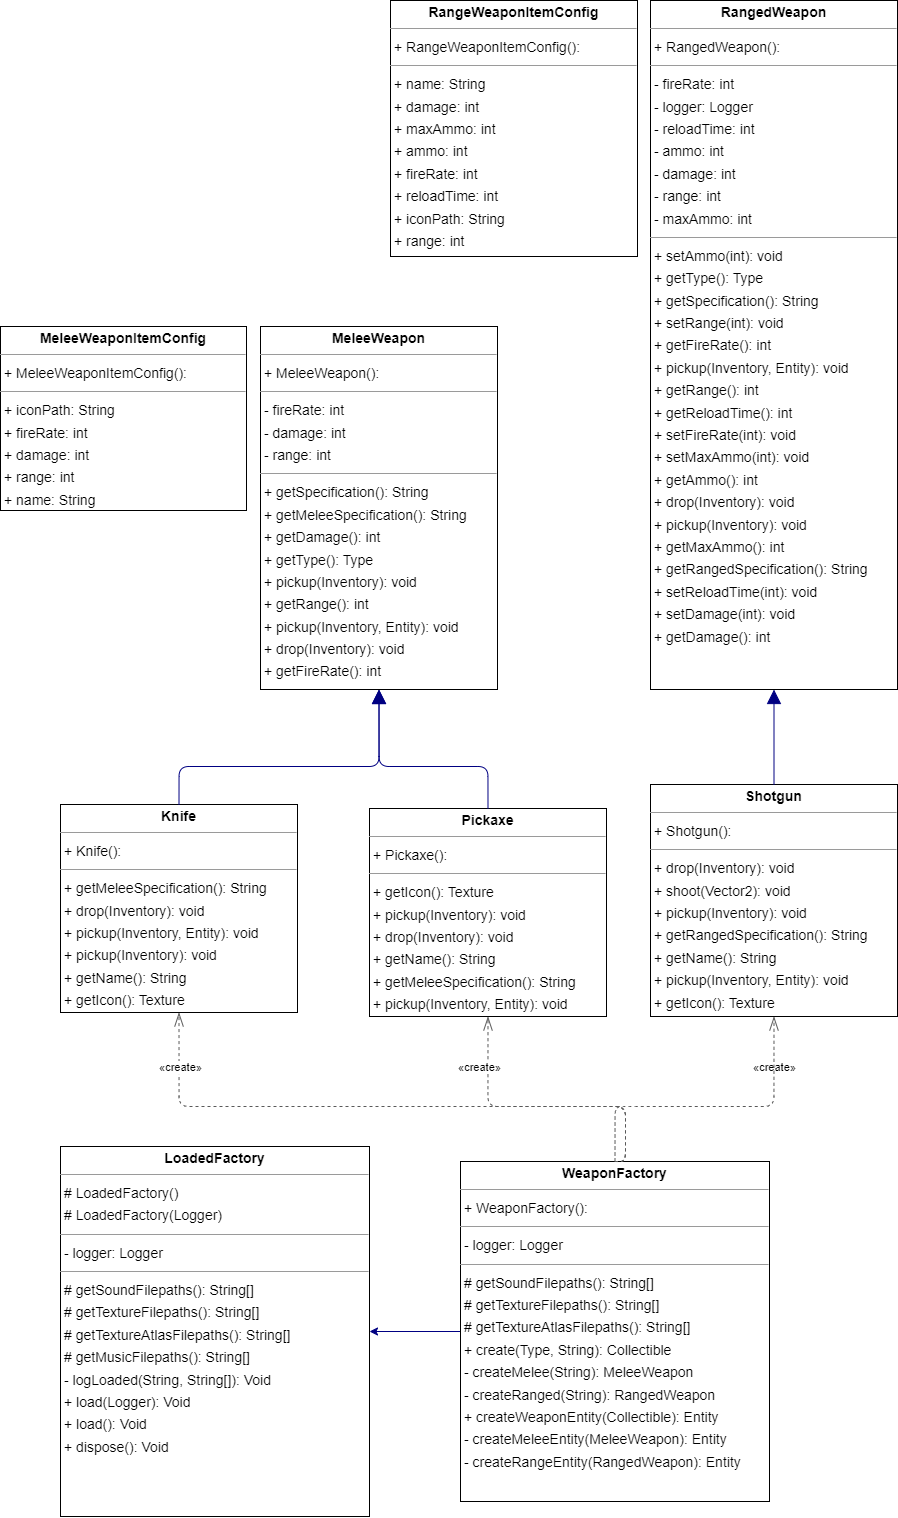

The diagram above was exported from draw.io. Its source (the exported page's mxGraphModel, read from the mxfile embedded in the PNG):
<mxGraphModel dx="5067" dy="1398" grid="1" gridSize="10" guides="1" tooltips="1" connect="1" arrows="1" fold="1" page="1" pageScale="1" pageWidth="1100" pageHeight="850" math="0" shadow="0">
  <root>
    <mxCell id="0" />
    <mxCell id="1" parent="0" />
    <mxCell id="7cV_UDr6OkHReSegC6ww-1" value="&lt;p style=&quot;margin:0px;margin-top:4px;text-align:center;&quot;&gt;&lt;b&gt;Knife&lt;/b&gt;&lt;/p&gt;&lt;hr size=&quot;1&quot;/&gt;&lt;p style=&quot;margin:0 0 0 4px;line-height:1.6;&quot;&gt;+ Knife(): &lt;/p&gt;&lt;hr size=&quot;1&quot;/&gt;&lt;p style=&quot;margin:0 0 0 4px;line-height:1.6;&quot;&gt;+ getMeleeSpecification(): String&lt;br/&gt;+ drop(Inventory): void&lt;br/&gt;+ pickup(Inventory, Entity): void&lt;br/&gt;+ pickup(Inventory): void&lt;br/&gt;+ getName(): String&lt;br/&gt;+ getIcon(): Texture&lt;/p&gt;" style="verticalAlign=top;align=left;overflow=fill;fontSize=14;fontFamily=Helvetica;html=1;rounded=0;shadow=0;comic=0;labelBackgroundColor=none;strokeWidth=1;" vertex="1" parent="1">
      <mxGeometry x="-1920" y="858" width="237" height="208" as="geometry" />
    </mxCell>
    <mxCell id="7cV_UDr6OkHReSegC6ww-2" value="&lt;p style=&quot;margin:0px;margin-top:4px;text-align:center;&quot;&gt;&lt;b&gt;MeleeWeapon&lt;/b&gt;&lt;/p&gt;&lt;hr size=&quot;1&quot;/&gt;&lt;p style=&quot;margin:0 0 0 4px;line-height:1.6;&quot;&gt;+ MeleeWeapon(): &lt;/p&gt;&lt;hr size=&quot;1&quot;/&gt;&lt;p style=&quot;margin:0 0 0 4px;line-height:1.6;&quot;&gt;- fireRate: int&lt;br/&gt;- damage: int&lt;br/&gt;- range: int&lt;/p&gt;&lt;hr size=&quot;1&quot;/&gt;&lt;p style=&quot;margin:0 0 0 4px;line-height:1.6;&quot;&gt;+ getSpecification(): String&lt;br/&gt;+ getMeleeSpecification(): String&lt;br/&gt;+ getDamage(): int&lt;br/&gt;+ getType(): Type&lt;br/&gt;+ pickup(Inventory): void&lt;br/&gt;+ getRange(): int&lt;br/&gt;+ pickup(Inventory, Entity): void&lt;br/&gt;+ drop(Inventory): void&lt;br/&gt;+ getFireRate(): int&lt;/p&gt;" style="verticalAlign=top;align=left;overflow=fill;fontSize=14;fontFamily=Helvetica;html=1;rounded=0;shadow=0;comic=0;labelBackgroundColor=none;strokeWidth=1;" vertex="1" parent="1">
      <mxGeometry x="-1720" y="380" width="237" height="363" as="geometry" />
    </mxCell>
    <mxCell id="7cV_UDr6OkHReSegC6ww-3" value="&lt;p style=&quot;margin:0px;margin-top:4px;text-align:center;&quot;&gt;&lt;b&gt;MeleeWeaponItemConfig&lt;/b&gt;&lt;/p&gt;&lt;hr size=&quot;1&quot;/&gt;&lt;p style=&quot;margin:0 0 0 4px;line-height:1.6;&quot;&gt;+ MeleeWeaponItemConfig(): &lt;/p&gt;&lt;hr size=&quot;1&quot;/&gt;&lt;p style=&quot;margin:0 0 0 4px;line-height:1.6;&quot;&gt;+ iconPath: String&lt;br/&gt;+ fireRate: int&lt;br/&gt;+ damage: int&lt;br/&gt;+ range: int&lt;br/&gt;+ name: String&lt;/p&gt;" style="verticalAlign=top;align=left;overflow=fill;fontSize=14;fontFamily=Helvetica;html=1;rounded=0;shadow=0;comic=0;labelBackgroundColor=none;strokeWidth=1;" vertex="1" parent="1">
      <mxGeometry x="-1980" y="380" width="246" height="184" as="geometry" />
    </mxCell>
    <mxCell id="7cV_UDr6OkHReSegC6ww-4" value="&lt;p style=&quot;margin:0px;margin-top:4px;text-align:center;&quot;&gt;&lt;b&gt;Pickaxe&lt;/b&gt;&lt;/p&gt;&lt;hr size=&quot;1&quot;/&gt;&lt;p style=&quot;margin:0 0 0 4px;line-height:1.6;&quot;&gt;+ Pickaxe(): &lt;/p&gt;&lt;hr size=&quot;1&quot;/&gt;&lt;p style=&quot;margin:0 0 0 4px;line-height:1.6;&quot;&gt;+ getIcon(): Texture&lt;br/&gt;+ pickup(Inventory): void&lt;br/&gt;+ drop(Inventory): void&lt;br/&gt;+ getName(): String&lt;br/&gt;+ getMeleeSpecification(): String&lt;br/&gt;+ pickup(Inventory, Entity): void&lt;/p&gt;" style="verticalAlign=top;align=left;overflow=fill;fontSize=14;fontFamily=Helvetica;html=1;rounded=0;shadow=0;comic=0;labelBackgroundColor=none;strokeWidth=1;" vertex="1" parent="1">
      <mxGeometry x="-1611" y="862" width="237" height="208" as="geometry" />
    </mxCell>
    <mxCell id="7cV_UDr6OkHReSegC6ww-5" value="&lt;p style=&quot;margin:0px;margin-top:4px;text-align:center;&quot;&gt;&lt;b&gt;RangeWeaponItemConfig&lt;/b&gt;&lt;/p&gt;&lt;hr size=&quot;1&quot;/&gt;&lt;p style=&quot;margin:0 0 0 4px;line-height:1.6;&quot;&gt;+ RangeWeaponItemConfig(): &lt;/p&gt;&lt;hr size=&quot;1&quot;/&gt;&lt;p style=&quot;margin:0 0 0 4px;line-height:1.6;&quot;&gt;+ name: String&lt;br/&gt;+ damage: int&lt;br/&gt;+ maxAmmo: int&lt;br/&gt;+ ammo: int&lt;br/&gt;+ fireRate: int&lt;br/&gt;+ reloadTime: int&lt;br/&gt;+ iconPath: String&lt;br/&gt;+ range: int&lt;/p&gt;" style="verticalAlign=top;align=left;overflow=fill;fontSize=14;fontFamily=Helvetica;html=1;rounded=0;shadow=0;comic=0;labelBackgroundColor=none;strokeWidth=1;" vertex="1" parent="1">
      <mxGeometry x="-1590" y="54" width="247" height="256" as="geometry" />
    </mxCell>
    <mxCell id="7cV_UDr6OkHReSegC6ww-6" value="&lt;p style=&quot;margin:0px;margin-top:4px;text-align:center;&quot;&gt;&lt;b&gt;RangedWeapon&lt;/b&gt;&lt;/p&gt;&lt;hr size=&quot;1&quot;&gt;&lt;p style=&quot;margin:0 0 0 4px;line-height:1.6;&quot;&gt;+ RangedWeapon(): &lt;/p&gt;&lt;hr size=&quot;1&quot;&gt;&lt;p style=&quot;margin:0 0 0 4px;line-height:1.6;&quot;&gt;- fireRate: int&lt;br&gt;- logger: Logger&lt;br&gt;- reloadTime: int&lt;br&gt;- ammo: int&lt;br&gt;- damage: int&lt;br&gt;- range: int&lt;br&gt;- maxAmmo: int&lt;/p&gt;&lt;hr size=&quot;1&quot;&gt;&lt;p style=&quot;margin:0 0 0 4px;line-height:1.6;&quot;&gt;+ setAmmo(int): void&lt;br&gt;+ getType(): Type&lt;br&gt;+ getSpecification(): String&lt;br&gt;+ setRange(int): void&lt;br&gt;+ getFireRate(): int&lt;br&gt;+ pickup(Inventory, Entity): void&lt;br&gt;+ getRange(): int&lt;br&gt;+ getReloadTime(): int&lt;br&gt;+ setFireRate(int): void&lt;br&gt;+ setMaxAmmo(int): void&lt;br&gt;+ getAmmo(): int&lt;br&gt;+ drop(Inventory): void&lt;br&gt;+ pickup(Inventory): void&lt;br&gt;+ getMaxAmmo(): int&lt;br&gt;+ getRangedSpecification(): String&lt;br&gt;+ setReloadTime(int): void&lt;br&gt;+ setDamage(int): void&lt;br&gt;+ getDamage(): int&lt;/p&gt;" style="verticalAlign=top;align=left;overflow=fill;fontSize=14;fontFamily=Helvetica;html=1;rounded=0;shadow=0;comic=0;labelBackgroundColor=none;strokeWidth=1;" vertex="1" parent="1">
      <mxGeometry x="-1330" y="54" width="247" height="689" as="geometry" />
    </mxCell>
    <mxCell id="7cV_UDr6OkHReSegC6ww-7" value="&lt;p style=&quot;margin:0px;margin-top:4px;text-align:center;&quot;&gt;&lt;b&gt;Shotgun&lt;/b&gt;&lt;/p&gt;&lt;hr size=&quot;1&quot;/&gt;&lt;p style=&quot;margin:0 0 0 4px;line-height:1.6;&quot;&gt;+ Shotgun(): &lt;/p&gt;&lt;hr size=&quot;1&quot;/&gt;&lt;p style=&quot;margin:0 0 0 4px;line-height:1.6;&quot;&gt;+ drop(Inventory): void&lt;br/&gt;+ shoot(Vector2): void&lt;br/&gt;+ pickup(Inventory): void&lt;br/&gt;+ getRangedSpecification(): String&lt;br/&gt;+ getName(): String&lt;br/&gt;+ pickup(Inventory, Entity): void&lt;br/&gt;+ getIcon(): Texture&lt;/p&gt;" style="verticalAlign=top;align=left;overflow=fill;fontSize=14;fontFamily=Helvetica;html=1;rounded=0;shadow=0;comic=0;labelBackgroundColor=none;strokeWidth=1;" vertex="1" parent="1">
      <mxGeometry x="-1330" y="838" width="247" height="232" as="geometry" />
    </mxCell>
    <mxCell id="7cV_UDr6OkHReSegC6ww-8" style="edgeStyle=orthogonalEdgeStyle;rounded=1;orthogonalLoop=1;jettySize=auto;html=1;exitX=0;exitY=0.5;exitDx=0;exitDy=0;entryX=1;entryY=0.5;entryDx=0;entryDy=0;strokeColor=#000082;curved=0;" edge="1" parent="1" source="7cV_UDr6OkHReSegC6ww-9" target="7cV_UDr6OkHReSegC6ww-19">
      <mxGeometry relative="1" as="geometry" />
    </mxCell>
    <mxCell id="7cV_UDr6OkHReSegC6ww-9" value="&lt;p style=&quot;margin:0px;margin-top:4px;text-align:center;&quot;&gt;&lt;b&gt;WeaponFactory&lt;/b&gt;&lt;/p&gt;&lt;hr size=&quot;1&quot;&gt;&lt;p style=&quot;margin:0 0 0 4px;line-height:1.6;&quot;&gt;+ WeaponFactory(): &lt;/p&gt;&lt;hr size=&quot;1&quot;&gt;&lt;p style=&quot;margin:0 0 0 4px;line-height:1.6;&quot;&gt;- logger: Logger&lt;/p&gt;&lt;hr size=&quot;1&quot;&gt;&lt;p style=&quot;margin:0 0 0 4px;line-height:1.6;&quot;&gt;# getSoundFilepaths(): String[]&lt;/p&gt;&lt;p style=&quot;margin:0 0 0 4px;line-height:1.6;&quot;&gt;# getTextureFilepaths(): String[]&lt;/p&gt;&lt;p style=&quot;margin:0 0 0 4px;line-height:1.6;&quot;&gt;# getTextureAtlasFilepaths(): String[]&lt;/p&gt;&lt;p style=&quot;margin:0 0 0 4px;line-height:1.6;&quot;&gt;+ create(Type, String): Collectible&lt;/p&gt;&lt;p style=&quot;margin:0 0 0 4px;line-height:1.6;&quot;&gt;- createMelee(String): MeleeWeapon&lt;/p&gt;&lt;p style=&quot;margin:0 0 0 4px;line-height:1.6;&quot;&gt;- createRanged(String): RangedWeapon&lt;/p&gt;&lt;p style=&quot;margin:0 0 0 4px;line-height:1.6;&quot;&gt;+ createWeaponEntity(Collectible): Entity&lt;br&gt;- createMeleeEntity(MeleeWeapon): Entity&lt;br&gt;- createRangeEntity(RangedWeapon): Entity&lt;br&gt;&lt;br&gt;&lt;/p&gt;" style="verticalAlign=top;align=left;overflow=fill;fontSize=14;fontFamily=Helvetica;html=1;rounded=0;shadow=0;comic=0;labelBackgroundColor=none;strokeWidth=1;" vertex="1" parent="1">
      <mxGeometry x="-1520" y="1215" width="309" height="340" as="geometry" />
    </mxCell>
    <mxCell id="7cV_UDr6OkHReSegC6ww-10" value="" style="html=1;rounded=1;dashed=0;startArrow=none;endArrow=block;endSize=12;strokeColor=#000082;exitX=0.500;exitY=0.000;exitDx=0;exitDy=0;entryX=0.500;entryY=1.000;entryDx=0;entryDy=0;edgeStyle=orthogonalEdgeStyle;" edge="1" parent="1" source="7cV_UDr6OkHReSegC6ww-1" target="7cV_UDr6OkHReSegC6ww-2">
      <mxGeometry width="50" height="50" relative="1" as="geometry">
        <Array as="points">
          <mxPoint x="-1802" y="820" />
          <mxPoint x="-1602" y="820" />
        </Array>
      </mxGeometry>
    </mxCell>
    <mxCell id="7cV_UDr6OkHReSegC6ww-11" value="" style="html=1;rounded=1;dashed=0;startArrow=none;endArrow=block;endSize=12;strokeColor=#000082;exitX=0.500;exitY=0.000;exitDx=0;exitDy=0;entryX=0.500;entryY=1.000;entryDx=0;entryDy=0;edgeStyle=orthogonalEdgeStyle;" edge="1" parent="1" source="7cV_UDr6OkHReSegC6ww-4" target="7cV_UDr6OkHReSegC6ww-2">
      <mxGeometry width="50" height="50" relative="1" as="geometry">
        <Array as="points">
          <mxPoint x="-1492" y="820" />
          <mxPoint x="-1601" y="820" />
        </Array>
      </mxGeometry>
    </mxCell>
    <mxCell id="7cV_UDr6OkHReSegC6ww-12" value="" style="html=1;rounded=1;dashed=0;startArrow=none;endArrow=block;endSize=12;strokeColor=#000082;exitX=0.500;exitY=0.000;exitDx=0;exitDy=0;entryX=0.500;entryY=1.000;entryDx=0;entryDy=0;edgeStyle=orthogonalEdgeStyle;" edge="1" parent="1" source="7cV_UDr6OkHReSegC6ww-7" target="7cV_UDr6OkHReSegC6ww-6">
      <mxGeometry width="50" height="50" relative="1" as="geometry" />
    </mxCell>
    <mxCell id="7cV_UDr6OkHReSegC6ww-13" value="" style="html=1;rounded=1;dashed=1;startArrow=none;endArrow=openThin;endSize=12;strokeColor=#595959;exitX=0.500;exitY=0.000;exitDx=0;exitDy=0;entryX=0.500;entryY=1.000;entryDx=0;entryDy=0;edgeStyle=orthogonalEdgeStyle;" edge="1" parent="1" source="7cV_UDr6OkHReSegC6ww-9" target="7cV_UDr6OkHReSegC6ww-1">
      <mxGeometry width="50" height="50" relative="1" as="geometry">
        <Array as="points">
          <mxPoint x="-1355" y="1160" />
          <mxPoint x="-1802" y="1160" />
        </Array>
      </mxGeometry>
    </mxCell>
    <mxCell id="7cV_UDr6OkHReSegC6ww-14" value="&lt;span style=&quot;text-align: left;&quot;&gt;«create»&lt;/span&gt;" style="edgeLabel;html=1;align=center;verticalAlign=middle;resizable=0;points=[];" vertex="1" connectable="0" parent="7cV_UDr6OkHReSegC6ww-13">
      <mxGeometry x="0.1449" y="2" relative="1" as="geometry">
        <mxPoint x="-165" y="-42" as="offset" />
      </mxGeometry>
    </mxCell>
    <mxCell id="7cV_UDr6OkHReSegC6ww-15" value="" style="html=1;rounded=1;dashed=1;startArrow=none;endArrow=openThin;endSize=12;strokeColor=#595959;exitX=0.500;exitY=0.000;exitDx=0;exitDy=0;entryX=0.500;entryY=1.000;entryDx=0;entryDy=0;edgeStyle=orthogonalEdgeStyle;" edge="1" parent="1" source="7cV_UDr6OkHReSegC6ww-9" target="7cV_UDr6OkHReSegC6ww-4">
      <mxGeometry width="50" height="50" relative="1" as="geometry">
        <Array as="points">
          <mxPoint x="-1355" y="1160" />
          <mxPoint x="-1492" y="1160" />
        </Array>
      </mxGeometry>
    </mxCell>
    <mxCell id="7cV_UDr6OkHReSegC6ww-16" value="&lt;span style=&quot;text-align: left;&quot;&gt;«create»&lt;/span&gt;" style="edgeLabel;html=1;align=center;verticalAlign=middle;resizable=0;points=[];" vertex="1" connectable="0" parent="7cV_UDr6OkHReSegC6ww-15">
      <mxGeometry x="-0.5499" y="-2" relative="1" as="geometry">
        <mxPoint x="149" y="-38" as="offset" />
      </mxGeometry>
    </mxCell>
    <mxCell id="7cV_UDr6OkHReSegC6ww-17" value="" style="html=1;rounded=1;dashed=1;startArrow=none;endArrow=openThin;endSize=12;strokeColor=#595959;exitX=0.500;exitY=0.000;exitDx=0;exitDy=0;entryX=0.500;entryY=1.000;entryDx=0;entryDy=0;edgeStyle=orthogonalEdgeStyle;" edge="1" parent="1" source="7cV_UDr6OkHReSegC6ww-9" target="7cV_UDr6OkHReSegC6ww-7">
      <mxGeometry width="50" height="50" relative="1" as="geometry">
        <Array as="points">
          <mxPoint x="-1355" y="1160" />
          <mxPoint x="-1016" y="1160" />
        </Array>
      </mxGeometry>
    </mxCell>
    <mxCell id="7cV_UDr6OkHReSegC6ww-18" value="&lt;span style=&quot;text-align: left;&quot;&gt;«create»&lt;/span&gt;" style="edgeLabel;html=1;align=center;verticalAlign=middle;resizable=0;points=[];" vertex="1" connectable="0" parent="7cV_UDr6OkHReSegC6ww-17">
      <mxGeometry x="-0.8824" y="1" relative="1" as="geometry">
        <mxPoint x="-136" y="-77" as="offset" />
      </mxGeometry>
    </mxCell>
    <mxCell id="7cV_UDr6OkHReSegC6ww-19" value="&lt;p style=&quot;margin:0px;margin-top:4px;text-align:center;&quot;&gt;&lt;b&gt;LoadedFactory&lt;/b&gt;&lt;/p&gt;&lt;hr size=&quot;1&quot;&gt;&lt;p style=&quot;margin:0 0 0 4px;line-height:1.6;&quot;&gt;# LoadedFactory() &lt;br&gt;&lt;/p&gt;&lt;p style=&quot;margin:0 0 0 4px;line-height:1.6;&quot;&gt;# LoadedFactory(Logger)&lt;br&gt;&lt;/p&gt;&lt;hr size=&quot;1&quot;&gt;&lt;p style=&quot;margin:0 0 0 4px;line-height:1.6;&quot;&gt;- logger: Logger&lt;/p&gt;&lt;hr size=&quot;1&quot;&gt;&lt;p style=&quot;margin:0 0 0 4px;line-height:1.6;&quot;&gt;# getSoundFilepaths(): String[]&lt;br&gt;# getTextureFilepaths(): String[]&lt;br&gt;# getTextureAtlasFilepaths(): String[]&lt;/p&gt;&lt;p style=&quot;margin:0 0 0 4px;line-height:1.6;&quot;&gt;# getMusicFilepaths(): String[]&lt;/p&gt;&lt;p style=&quot;margin:0 0 0 4px;line-height:1.6;&quot;&gt;- logLoaded(String, String[]): Void&lt;/p&gt;&lt;p style=&quot;margin:0 0 0 4px;line-height:1.6;&quot;&gt;+ load(Logger): Void&lt;/p&gt;&lt;p style=&quot;margin:0 0 0 4px;line-height:1.6;&quot;&gt;+ load(): Void&lt;/p&gt;&lt;p style=&quot;margin:0 0 0 4px;line-height:1.6;&quot;&gt;+ dispose(): Void&lt;br&gt;&lt;/p&gt;" style="verticalAlign=top;align=left;overflow=fill;fontSize=14;fontFamily=Helvetica;html=1;rounded=0;shadow=0;comic=0;labelBackgroundColor=none;strokeWidth=1;" vertex="1" parent="1">
      <mxGeometry x="-1920" y="1200" width="309" height="370" as="geometry" />
    </mxCell>
  </root>
</mxGraphModel>